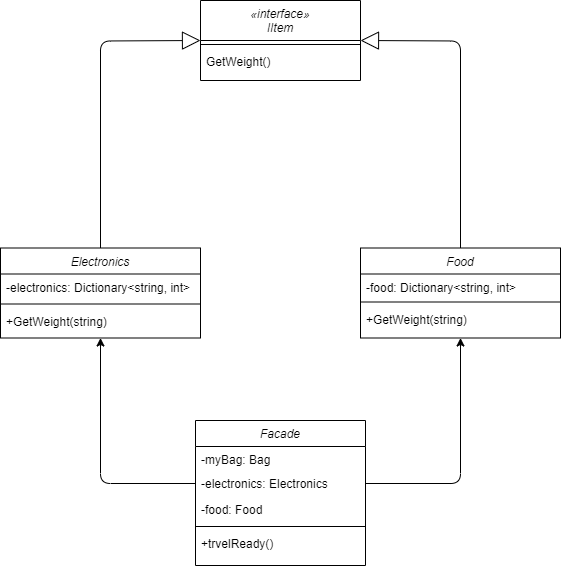

The diagram above was exported from draw.io. Its source (the exported page's mxGraphModel, read from the mxfile embedded in the PNG):
<mxGraphModel dx="1422" dy="794" grid="1" gridSize="10" guides="1" tooltips="1" connect="1" arrows="1" fold="1" page="1" pageScale="1" pageWidth="827" pageHeight="1169" math="0" shadow="0">
  <root>
    <mxCell id="4oh3HhHIEgGhIqvK5oK1-0" />
    <mxCell id="4oh3HhHIEgGhIqvK5oK1-1" parent="4oh3HhHIEgGhIqvK5oK1-0" />
    <mxCell id="ST7vXLqqPa9RbwA_NZuJ-5" value="«interface»&#10;IItem" style="swimlane;fontStyle=2;align=center;verticalAlign=top;childLayout=stackLayout;horizontal=1;startSize=40;horizontalStack=0;resizeParent=1;resizeLast=0;collapsible=1;marginBottom=0;rounded=0;shadow=0;strokeWidth=1;" vertex="1" parent="4oh3HhHIEgGhIqvK5oK1-1">
      <mxGeometry x="334" y="100" width="160" height="80" as="geometry">
        <mxRectangle x="230" y="140" width="160" height="26" as="alternateBounds" />
      </mxGeometry>
    </mxCell>
    <mxCell id="ST7vXLqqPa9RbwA_NZuJ-6" value="" style="line;html=1;strokeWidth=1;align=left;verticalAlign=middle;spacingTop=-1;spacingLeft=3;spacingRight=3;rotatable=0;labelPosition=right;points=[];portConstraint=eastwest;" vertex="1" parent="ST7vXLqqPa9RbwA_NZuJ-5">
      <mxGeometry y="40" width="160" height="8" as="geometry" />
    </mxCell>
    <mxCell id="ST7vXLqqPa9RbwA_NZuJ-7" value="GetWeight()" style="text;align=left;verticalAlign=top;spacingLeft=4;spacingRight=4;overflow=hidden;rotatable=0;points=[[0,0.5],[1,0.5]];portConstraint=eastwest;" vertex="1" parent="ST7vXLqqPa9RbwA_NZuJ-5">
      <mxGeometry y="48" width="160" height="26" as="geometry" />
    </mxCell>
    <mxCell id="ST7vXLqqPa9RbwA_NZuJ-8" value="Electronics" style="swimlane;fontStyle=2;align=center;verticalAlign=top;childLayout=stackLayout;horizontal=1;startSize=26;horizontalStack=0;resizeParent=1;resizeLast=0;collapsible=1;marginBottom=0;rounded=0;shadow=0;strokeWidth=1;" vertex="1" parent="4oh3HhHIEgGhIqvK5oK1-1">
      <mxGeometry x="134" y="347.5" width="200" height="90" as="geometry">
        <mxRectangle x="230" y="140" width="160" height="26" as="alternateBounds" />
      </mxGeometry>
    </mxCell>
    <mxCell id="ST7vXLqqPa9RbwA_NZuJ-9" value="-electronics: Dictionary&lt;string, int&gt;" style="text;align=left;verticalAlign=top;spacingLeft=4;spacingRight=4;overflow=hidden;rotatable=0;points=[[0,0.5],[1,0.5]];portConstraint=eastwest;" vertex="1" parent="ST7vXLqqPa9RbwA_NZuJ-8">
      <mxGeometry y="26" width="200" height="26" as="geometry" />
    </mxCell>
    <mxCell id="ST7vXLqqPa9RbwA_NZuJ-10" value="" style="line;html=1;strokeWidth=1;align=left;verticalAlign=middle;spacingTop=-1;spacingLeft=3;spacingRight=3;rotatable=0;labelPosition=right;points=[];portConstraint=eastwest;" vertex="1" parent="ST7vXLqqPa9RbwA_NZuJ-8">
      <mxGeometry y="52" width="200" height="8" as="geometry" />
    </mxCell>
    <mxCell id="ST7vXLqqPa9RbwA_NZuJ-11" value="+GetWeight(string)" style="text;align=left;verticalAlign=top;spacingLeft=4;spacingRight=4;overflow=hidden;rotatable=0;points=[[0,0.5],[1,0.5]];portConstraint=eastwest;" vertex="1" parent="ST7vXLqqPa9RbwA_NZuJ-8">
      <mxGeometry y="60" width="200" height="26" as="geometry" />
    </mxCell>
    <mxCell id="ST7vXLqqPa9RbwA_NZuJ-23" value="Facade" style="swimlane;fontStyle=2;align=center;verticalAlign=top;childLayout=stackLayout;horizontal=1;startSize=26;horizontalStack=0;resizeParent=1;resizeLast=0;collapsible=1;marginBottom=0;rounded=0;shadow=0;strokeWidth=1;" vertex="1" parent="4oh3HhHIEgGhIqvK5oK1-1">
      <mxGeometry x="329" y="520" width="170" height="145" as="geometry">
        <mxRectangle x="230" y="140" width="160" height="26" as="alternateBounds" />
      </mxGeometry>
    </mxCell>
    <mxCell id="ST7vXLqqPa9RbwA_NZuJ-24" value="-myBag: Bag" style="text;align=left;verticalAlign=top;spacingLeft=4;spacingRight=4;overflow=hidden;rotatable=0;points=[[0,0.5],[1,0.5]];portConstraint=eastwest;" vertex="1" parent="ST7vXLqqPa9RbwA_NZuJ-23">
      <mxGeometry y="26" width="170" height="24" as="geometry" />
    </mxCell>
    <mxCell id="ST7vXLqqPa9RbwA_NZuJ-25" value="-electronics: Electronics" style="text;align=left;verticalAlign=top;spacingLeft=4;spacingRight=4;overflow=hidden;rotatable=0;points=[[0,0.5],[1,0.5]];portConstraint=eastwest;" vertex="1" parent="ST7vXLqqPa9RbwA_NZuJ-23">
      <mxGeometry y="50" width="170" height="26" as="geometry" />
    </mxCell>
    <mxCell id="ST7vXLqqPa9RbwA_NZuJ-26" value="-food: Food" style="text;align=left;verticalAlign=top;spacingLeft=4;spacingRight=4;overflow=hidden;rotatable=0;points=[[0,0.5],[1,0.5]];portConstraint=eastwest;" vertex="1" parent="ST7vXLqqPa9RbwA_NZuJ-23">
      <mxGeometry y="76" width="170" height="26" as="geometry" />
    </mxCell>
    <mxCell id="ST7vXLqqPa9RbwA_NZuJ-27" value="" style="line;html=1;strokeWidth=1;align=left;verticalAlign=middle;spacingTop=-1;spacingLeft=3;spacingRight=3;rotatable=0;labelPosition=right;points=[];portConstraint=eastwest;" vertex="1" parent="ST7vXLqqPa9RbwA_NZuJ-23">
      <mxGeometry y="102" width="170" height="8" as="geometry" />
    </mxCell>
    <mxCell id="ST7vXLqqPa9RbwA_NZuJ-28" value="+trvelReady()" style="text;align=left;verticalAlign=top;spacingLeft=4;spacingRight=4;overflow=hidden;rotatable=0;points=[[0,0.5],[1,0.5]];portConstraint=eastwest;" vertex="1" parent="ST7vXLqqPa9RbwA_NZuJ-23">
      <mxGeometry y="110" width="170" height="26" as="geometry" />
    </mxCell>
    <mxCell id="ST7vXLqqPa9RbwA_NZuJ-31" value="" style="endArrow=block;endSize=16;endFill=0;html=1;entryX=1;entryY=0.5;entryDx=0;entryDy=0;exitX=0.5;exitY=0;exitDx=0;exitDy=0;" edge="1" parent="4oh3HhHIEgGhIqvK5oK1-1" target="ST7vXLqqPa9RbwA_NZuJ-5" source="ST7vXLqqPa9RbwA_NZuJ-37">
      <mxGeometry width="160" relative="1" as="geometry">
        <mxPoint x="308.5" y="347.5" as="sourcePoint" />
        <mxPoint x="308.5" y="279.5" as="targetPoint" />
        <Array as="points">
          <mxPoint x="594" y="187.5" />
          <mxPoint x="594" y="140.5" />
        </Array>
      </mxGeometry>
    </mxCell>
    <mxCell id="ST7vXLqqPa9RbwA_NZuJ-37" value="Food" style="swimlane;fontStyle=2;align=center;verticalAlign=top;childLayout=stackLayout;horizontal=1;startSize=26;horizontalStack=0;resizeParent=1;resizeLast=0;collapsible=1;marginBottom=0;rounded=0;shadow=0;strokeWidth=1;" vertex="1" parent="4oh3HhHIEgGhIqvK5oK1-1">
      <mxGeometry x="494" y="347.5" width="200" height="90" as="geometry">
        <mxRectangle x="230" y="140" width="160" height="26" as="alternateBounds" />
      </mxGeometry>
    </mxCell>
    <mxCell id="ST7vXLqqPa9RbwA_NZuJ-38" value="-food: Dictionary&lt;string, int&gt;" style="text;align=left;verticalAlign=top;spacingLeft=4;spacingRight=4;overflow=hidden;rotatable=0;points=[[0,0.5],[1,0.5]];portConstraint=eastwest;" vertex="1" parent="ST7vXLqqPa9RbwA_NZuJ-37">
      <mxGeometry y="26" width="200" height="24" as="geometry" />
    </mxCell>
    <mxCell id="ST7vXLqqPa9RbwA_NZuJ-39" value="" style="line;html=1;strokeWidth=1;align=left;verticalAlign=middle;spacingTop=-1;spacingLeft=3;spacingRight=3;rotatable=0;labelPosition=right;points=[];portConstraint=eastwest;" vertex="1" parent="ST7vXLqqPa9RbwA_NZuJ-37">
      <mxGeometry y="50" width="200" height="8" as="geometry" />
    </mxCell>
    <mxCell id="ST7vXLqqPa9RbwA_NZuJ-40" value="+GetWeight(string)" style="text;align=left;verticalAlign=top;spacingLeft=4;spacingRight=4;overflow=hidden;rotatable=0;points=[[0,0.5],[1,0.5]];portConstraint=eastwest;" vertex="1" parent="ST7vXLqqPa9RbwA_NZuJ-37">
      <mxGeometry y="58" width="200" height="26" as="geometry" />
    </mxCell>
    <mxCell id="ST7vXLqqPa9RbwA_NZuJ-41" value="" style="endArrow=block;endSize=16;endFill=0;html=1;entryX=0;entryY=0.5;entryDx=0;entryDy=0;exitX=0.5;exitY=0;exitDx=0;exitDy=0;" edge="1" parent="4oh3HhHIEgGhIqvK5oK1-1" source="ST7vXLqqPa9RbwA_NZuJ-8" target="ST7vXLqqPa9RbwA_NZuJ-5">
      <mxGeometry width="160" relative="1" as="geometry">
        <mxPoint x="384" y="425" as="sourcePoint" />
        <mxPoint x="284" y="217.5" as="targetPoint" />
        <Array as="points">
          <mxPoint x="234" y="247.5" />
          <mxPoint x="234" y="140.5" />
        </Array>
      </mxGeometry>
    </mxCell>
    <mxCell id="iFkgMpHvSVo2pIHOzNSG-1" value="" style="endArrow=classic;html=1;entryX=0.5;entryY=1;entryDx=0;entryDy=0;exitX=0;exitY=0.5;exitDx=0;exitDy=0;" edge="1" parent="4oh3HhHIEgGhIqvK5oK1-1" source="ST7vXLqqPa9RbwA_NZuJ-25" target="ST7vXLqqPa9RbwA_NZuJ-8">
      <mxGeometry width="50" height="50" relative="1" as="geometry">
        <mxPoint x="234" y="590" as="sourcePoint" />
        <mxPoint x="715" y="605.5" as="targetPoint" />
        <Array as="points">
          <mxPoint x="234" y="583" />
        </Array>
      </mxGeometry>
    </mxCell>
    <mxCell id="iFkgMpHvSVo2pIHOzNSG-2" value="" style="endArrow=classic;html=1;entryX=0.5;entryY=1;entryDx=0;entryDy=0;exitX=1;exitY=0.5;exitDx=0;exitDy=0;" edge="1" parent="4oh3HhHIEgGhIqvK5oK1-1" source="ST7vXLqqPa9RbwA_NZuJ-25" target="ST7vXLqqPa9RbwA_NZuJ-37">
      <mxGeometry width="50" height="50" relative="1" as="geometry">
        <mxPoint x="695" y="635.5" as="sourcePoint" />
        <mxPoint x="600" y="490" as="targetPoint" />
        <Array as="points">
          <mxPoint x="594" y="583" />
        </Array>
      </mxGeometry>
    </mxCell>
  </root>
</mxGraphModel>